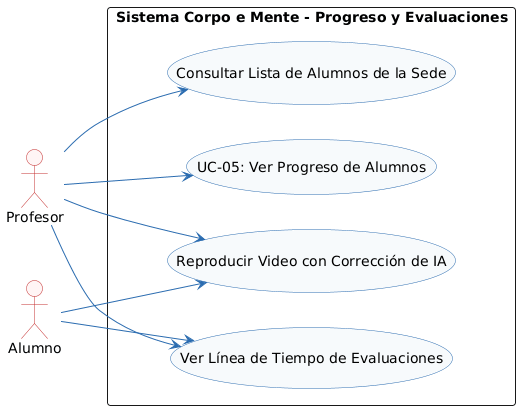

The diagram above was rendered by PlantUML. Its source (embedded in the PNG):
@startuml
left to right direction

skinparam shadowing false
skinparam monochrome false
skinparam defaultFontName Arial
skinparam roundcorner 6
skinparam ArrowColor #2B6CB0
skinparam ActorBorderColor #C53030
skinparam ActorBackgroundColor #FFF5F5
skinparam BoundaryBorderColor #2B6CB0
skinparam BoundaryBackgroundColor #EBF8FF
skinparam ControlBorderColor #2F855A
skinparam ControlBackgroundColor #F0FFF4
skinparam EntityBorderColor #D69E2E
skinparam EntityBackgroundColor #FFFFF0
skinparam DatabaseBorderColor #4A5568
skinparam DatabaseBackgroundColor #EDF2F7
skinparam UsecaseBorderColor #2B6CB0
skinparam UsecaseBackgroundColor #F7FAFC


actor "Profesor" as PR
actor "Alumno" as AL

rectangle "Sistema Corpo e Mente - Progreso y Evaluaciones" {
    usecase "UC-05: Ver Progreso de Alumnos" as UC05
    usecase "Consultar Lista de Alumnos de la Sede" as UC05_List
    usecase "Ver Línea de Tiempo de Evaluaciones" as UC05_Time
    usecase "Reproducir Video con Corrección de IA" as UC05_Play
}

PR --> UC05
PR --> UC05_List
PR --> UC05_Time
PR --> UC05_Play

AL --> UC05_Time
AL --> UC05_Play
@enduml